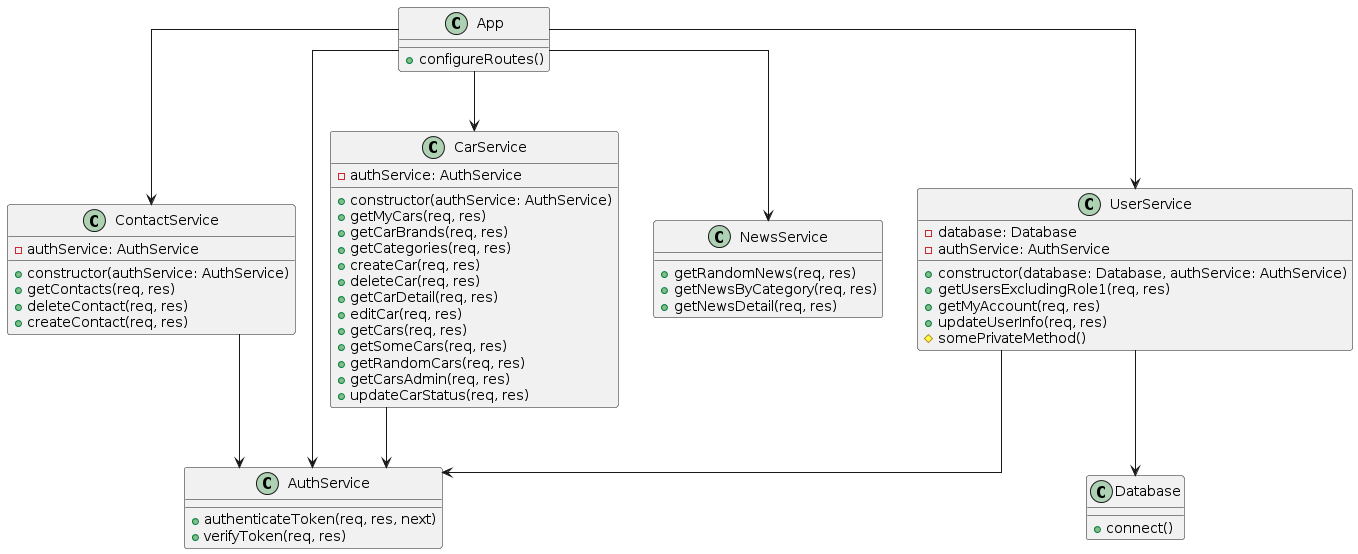

The diagram above was rendered by PlantUML. Its source (embedded in the PNG):
@startuml
skinparam linetype ortho

class App {
    + configureRoutes()
}

class AuthService {
    + authenticateToken(req, res, next)
    + verifyToken(req, res)
}

class UserService {
    - database: Database
    - authService: AuthService
    + constructor(database: Database, authService: AuthService)
    + getUsersExcludingRole1(req, res)
    + getMyAccount(req, res)
    + updateUserInfo(req, res)
    # somePrivateMethod()
}

class Database {
    + connect()
}

class CarService {
    - authService: AuthService
    + constructor(authService: AuthService)
    + getMyCars(req, res)
    + getCarBrands(req, res)
    + getCategories(req, res)
    + createCar(req, res)
    + deleteCar(req, res)
    + getCarDetail(req, res)
    + editCar(req, res)
    + getCars(req, res)
    + getSomeCars(req, res)
    + getRandomCars(req, res)
    + getCarsAdmin(req, res)
    + updateCarStatus(req, res)
}

class NewsService {
    + getRandomNews(req, res)
    + getNewsByCategory(req, res)
    + getNewsDetail(req, res)
}

class ContactService {
    - authService: AuthService
    + constructor(authService: AuthService)
    + getContacts(req, res)
    + deleteContact(req, res)
    + createContact(req, res)
}

App --> AuthService
App --> UserService
App --> CarService
App --> NewsService
App --> ContactService
UserService --> Database
UserService --> AuthService
CarService --> AuthService
ContactService --> AuthService
@enduml